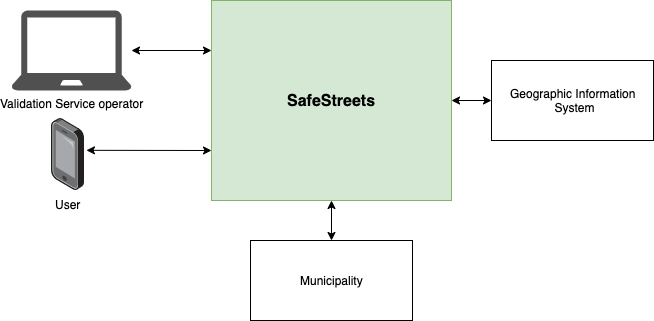

The diagram above was exported from draw.io. Its source (the exported page's mxGraphModel, read from the mxfile embedded in the PNG):
<mxGraphModel dx="1092" dy="751" grid="1" gridSize="10" guides="1" tooltips="1" connect="1" arrows="1" fold="1" page="1" pageScale="1" pageWidth="827" pageHeight="1169" math="0" shadow="0">
  <root>
    <mxCell id="0" />
    <mxCell id="1" parent="0" />
    <mxCell id="EIWpVhhNh-UV3Ty98gSm-1" value="&lt;b&gt;&lt;font style=&quot;font-size: 16px&quot;&gt;SafeStreets&lt;/font&gt;&lt;/b&gt;" style="html=1;fillColor=#d5e8d4;strokeColor=#82b366;" parent="1" vertex="1">
      <mxGeometry x="320" y="160" width="240" height="200" as="geometry" />
    </mxCell>
    <mxCell id="EIWpVhhNh-UV3Ty98gSm-2" value="Municipality" style="html=1;fillColor=#FFFFFF;" parent="1" vertex="1">
      <mxGeometry x="359" y="400" width="162" height="80" as="geometry" />
    </mxCell>
    <mxCell id="EIWpVhhNh-UV3Ty98gSm-3" value="" style="endArrow=classic;html=1;exitX=0.5;exitY=0;exitDx=0;exitDy=0;entryX=0.5;entryY=1;entryDx=0;entryDy=0;startArrow=classic;startFill=1;" parent="1" source="EIWpVhhNh-UV3Ty98gSm-2" target="EIWpVhhNh-UV3Ty98gSm-1" edge="1">
      <mxGeometry width="50" height="50" relative="1" as="geometry">
        <mxPoint x="320" y="590" as="sourcePoint" />
        <mxPoint x="370" y="540" as="targetPoint" />
      </mxGeometry>
    </mxCell>
    <mxCell id="EIWpVhhNh-UV3Ty98gSm-6" value="Geographic Information &lt;br&gt;System" style="html=1;fillColor=#FFFFFF;" parent="1" vertex="1">
      <mxGeometry x="600" y="220" width="162" height="80" as="geometry" />
    </mxCell>
    <mxCell id="EIWpVhhNh-UV3Ty98gSm-7" value="" style="endArrow=classic;html=1;exitX=1;exitY=0.5;exitDx=0;exitDy=0;entryX=0;entryY=0.5;entryDx=0;entryDy=0;startArrow=classic;startFill=1;" parent="1" source="EIWpVhhNh-UV3Ty98gSm-1" target="EIWpVhhNh-UV3Ty98gSm-6" edge="1">
      <mxGeometry width="50" height="50" relative="1" as="geometry">
        <mxPoint x="450" y="410" as="sourcePoint" />
        <mxPoint x="450" y="370" as="targetPoint" />
      </mxGeometry>
    </mxCell>
    <mxCell id="EIWpVhhNh-UV3Ty98gSm-10" value="" style="endArrow=classic;html=1;entryX=0;entryY=0.25;entryDx=0;entryDy=0;startArrow=classic;startFill=1;" parent="1" source="EIWpVhhNh-UV3Ty98gSm-12" target="EIWpVhhNh-UV3Ty98gSm-1" edge="1">
      <mxGeometry width="50" height="50" relative="1" as="geometry">
        <mxPoint x="570" y="270" as="sourcePoint" />
        <mxPoint x="610" y="270" as="targetPoint" />
      </mxGeometry>
    </mxCell>
    <mxCell id="EIWpVhhNh-UV3Ty98gSm-11" value="User" style="points=[];aspect=fixed;html=1;align=center;shadow=0;dashed=0;image;image=img/lib/allied_telesis/computer_and_terminals/Smartphone.svg;fillColor=#FFFFFF;" parent="1" vertex="1">
      <mxGeometry x="160" y="278" width="33" height="72" as="geometry" />
    </mxCell>
    <mxCell id="EIWpVhhNh-UV3Ty98gSm-12" value="Validation Service operator" style="pointerEvents=1;shadow=0;dashed=0;html=1;strokeColor=none;fillColor=#505050;labelPosition=center;verticalLabelPosition=bottom;verticalAlign=top;outlineConnect=0;align=center;shape=mxgraph.office.devices.laptop;" parent="1" vertex="1">
      <mxGeometry x="120" y="170" width="120" height="80" as="geometry" />
    </mxCell>
    <mxCell id="EIWpVhhNh-UV3Ty98gSm-13" value="" style="endArrow=classic;html=1;entryX=0;entryY=0.75;entryDx=0;entryDy=0;startArrow=classic;startFill=1;exitX=1.059;exitY=0.442;exitDx=0;exitDy=0;exitPerimeter=0;" parent="1" source="EIWpVhhNh-UV3Ty98gSm-11" target="EIWpVhhNh-UV3Ty98gSm-1" edge="1">
      <mxGeometry width="50" height="50" relative="1" as="geometry">
        <mxPoint x="240" y="280" as="sourcePoint" />
        <mxPoint x="330" y="220" as="targetPoint" />
      </mxGeometry>
    </mxCell>
  </root>
</mxGraphModel>